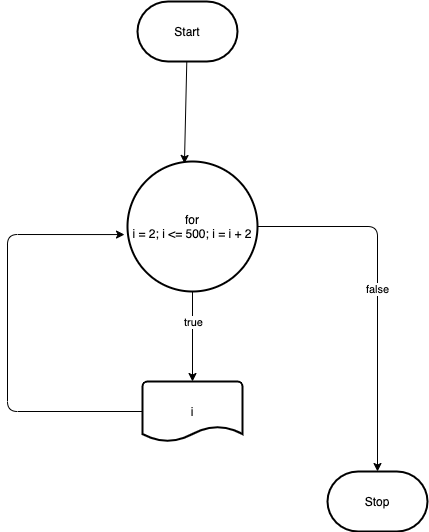

The diagram above was exported from draw.io. Its source (the exported page's mxGraphModel, read from the mxfile embedded in the PNG):
<mxGraphModel dx="1068" dy="860" grid="1" gridSize="10" guides="1" tooltips="1" connect="1" arrows="1" fold="1" page="1" pageScale="1" pageWidth="850" pageHeight="1100" background="#ffffff" math="0" shadow="0">
  <root>
    <mxCell id="0" />
    <mxCell id="1" parent="0" />
    <mxCell id="5" style="edgeStyle=none;html=1;entryX=0.438;entryY=0.015;entryDx=0;entryDy=0;entryPerimeter=0;strokeColor=#000000;" edge="1" parent="1" source="2" target="3">
      <mxGeometry relative="1" as="geometry" />
    </mxCell>
    <mxCell id="2" value="Start" style="strokeWidth=2;html=1;shape=mxgraph.flowchart.terminator;whiteSpace=wrap;" vertex="1" parent="1">
      <mxGeometry x="360" y="110" width="100" height="60" as="geometry" />
    </mxCell>
    <mxCell id="7" style="edgeStyle=none;html=1;strokeColor=#000000;" edge="1" parent="1" source="3" target="6">
      <mxGeometry relative="1" as="geometry" />
    </mxCell>
    <mxCell id="11" value="true" style="edgeLabel;html=1;align=center;verticalAlign=middle;resizable=0;points=[];" vertex="1" connectable="0" parent="7">
      <mxGeometry x="-0.3333" relative="1" as="geometry">
        <mxPoint as="offset" />
      </mxGeometry>
    </mxCell>
    <mxCell id="10" value="false" style="edgeStyle=none;html=1;strokeColor=#000000;" edge="1" parent="1" source="3" target="9">
      <mxGeometry relative="1" as="geometry">
        <Array as="points">
          <mxPoint x="600" y="335" />
        </Array>
      </mxGeometry>
    </mxCell>
    <mxCell id="3" value="for&lt;br&gt;i = 2; i &amp;lt;= 500; i = i + 2" style="strokeWidth=2;html=1;shape=mxgraph.flowchart.start_2;whiteSpace=wrap;" vertex="1" parent="1">
      <mxGeometry x="350" y="270" width="130" height="130" as="geometry" />
    </mxCell>
    <mxCell id="8" style="edgeStyle=none;html=1;entryX=-0.023;entryY=0.562;entryDx=0;entryDy=0;entryPerimeter=0;strokeColor=#000000;" edge="1" parent="1" source="6" target="3">
      <mxGeometry relative="1" as="geometry">
        <Array as="points">
          <mxPoint x="230" y="520" />
          <mxPoint x="230" y="343" />
        </Array>
      </mxGeometry>
    </mxCell>
    <mxCell id="6" value="i" style="strokeWidth=2;html=1;shape=mxgraph.flowchart.document2;whiteSpace=wrap;size=0.25;" vertex="1" parent="1">
      <mxGeometry x="365" y="490" width="100" height="60" as="geometry" />
    </mxCell>
    <mxCell id="9" value="Stop" style="strokeWidth=2;html=1;shape=mxgraph.flowchart.terminator;whiteSpace=wrap;" vertex="1" parent="1">
      <mxGeometry x="550" y="580" width="100" height="60" as="geometry" />
    </mxCell>
  </root>
</mxGraphModel>